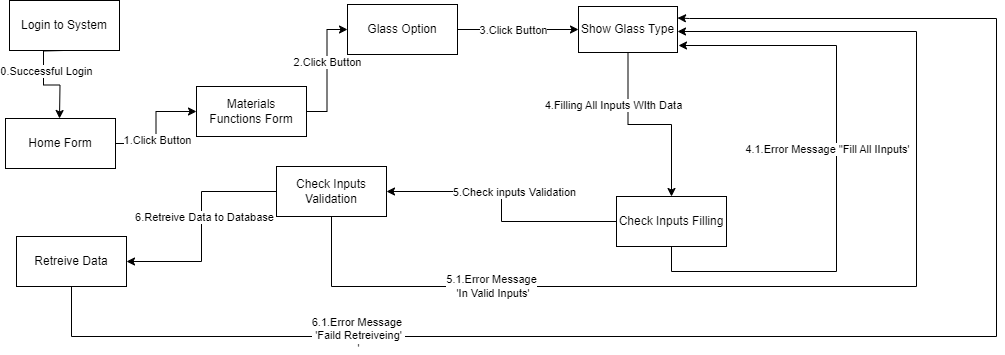

The diagram above was exported from draw.io. Its source (the exported page's mxGraphModel, read from the mxfile embedded in the PNG):
<mxGraphModel dx="1106" dy="458" grid="0" gridSize="10" guides="1" tooltips="1" connect="1" arrows="1" fold="1" page="1" pageScale="1" pageWidth="850" pageHeight="1100" math="0" shadow="0">
  <root>
    <mxCell id="_-QHpzRJqyhPH5qPCHVE-0" />
    <mxCell id="_-QHpzRJqyhPH5qPCHVE-1" parent="_-QHpzRJqyhPH5qPCHVE-0" />
    <mxCell id="_-QHpzRJqyhPH5qPCHVE-2" style="edgeStyle=orthogonalEdgeStyle;rounded=0;orthogonalLoop=1;jettySize=auto;html=1;entryX=0;entryY=0.5;entryDx=0;entryDy=0;" parent="_-QHpzRJqyhPH5qPCHVE-1" source="_-QHpzRJqyhPH5qPCHVE-4" target="_-QHpzRJqyhPH5qPCHVE-7" edge="1">
      <mxGeometry relative="1" as="geometry" />
    </mxCell>
    <mxCell id="_-QHpzRJqyhPH5qPCHVE-3" value="1.Click Button" style="edgeLabel;html=1;align=center;verticalAlign=middle;resizable=0;points=[];" parent="_-QHpzRJqyhPH5qPCHVE-2" vertex="1" connectable="0">
      <mxGeometry x="-0.2235" y="-1" relative="1" as="geometry">
        <mxPoint as="offset" />
      </mxGeometry>
    </mxCell>
    <mxCell id="_-QHpzRJqyhPH5qPCHVE-4" value="Home Form" style="html=1;whiteSpace=wrap;" parent="_-QHpzRJqyhPH5qPCHVE-1" vertex="1">
      <mxGeometry x="9" y="142" width="110" height="50" as="geometry" />
    </mxCell>
    <mxCell id="_-QHpzRJqyhPH5qPCHVE-5" style="edgeStyle=orthogonalEdgeStyle;rounded=0;orthogonalLoop=1;jettySize=auto;html=1;entryX=0;entryY=0.5;entryDx=0;entryDy=0;" parent="_-QHpzRJqyhPH5qPCHVE-1" source="_-QHpzRJqyhPH5qPCHVE-7" target="_-QHpzRJqyhPH5qPCHVE-26" edge="1">
      <mxGeometry relative="1" as="geometry" />
    </mxCell>
    <mxCell id="_-QHpzRJqyhPH5qPCHVE-6" value="2.Click Button" style="edgeLabel;html=1;align=center;verticalAlign=middle;resizable=0;points=[];" parent="_-QHpzRJqyhPH5qPCHVE-5" vertex="1" connectable="0">
      <mxGeometry x="0.1429" relative="1" as="geometry">
        <mxPoint as="offset" />
      </mxGeometry>
    </mxCell>
    <mxCell id="_-QHpzRJqyhPH5qPCHVE-7" value="Materials&lt;br&gt;Functions Form" style="html=1;whiteSpace=wrap;" parent="_-QHpzRJqyhPH5qPCHVE-1" vertex="1">
      <mxGeometry x="200" y="110" width="110" height="50" as="geometry" />
    </mxCell>
    <mxCell id="_-QHpzRJqyhPH5qPCHVE-8" style="edgeStyle=orthogonalEdgeStyle;rounded=0;orthogonalLoop=1;jettySize=auto;html=1;exitX=0.5;exitY=1;exitDx=0;exitDy=0;" parent="_-QHpzRJqyhPH5qPCHVE-1" source="_-QHpzRJqyhPH5qPCHVE-10" target="_-QHpzRJqyhPH5qPCHVE-15" edge="1">
      <mxGeometry relative="1" as="geometry" />
    </mxCell>
    <mxCell id="_-QHpzRJqyhPH5qPCHVE-9" value="4.Filling All Inputs WIth Data" style="edgeLabel;html=1;align=center;verticalAlign=middle;resizable=0;points=[];" parent="_-QHpzRJqyhPH5qPCHVE-8" vertex="1" connectable="0">
      <mxGeometry x="-0.0857" y="6" relative="1" as="geometry">
        <mxPoint x="-29" y="-14" as="offset" />
      </mxGeometry>
    </mxCell>
    <mxCell id="_-QHpzRJqyhPH5qPCHVE-10" value="Show Glass Type" style="html=1;whiteSpace=wrap;" parent="_-QHpzRJqyhPH5qPCHVE-1" vertex="1">
      <mxGeometry x="582" y="30" width="99" height="46" as="geometry" />
    </mxCell>
    <mxCell id="_-QHpzRJqyhPH5qPCHVE-11" style="edgeStyle=orthogonalEdgeStyle;rounded=0;orthogonalLoop=1;jettySize=auto;html=1;exitX=1;exitY=0.5;exitDx=0;exitDy=0;" parent="_-QHpzRJqyhPH5qPCHVE-1" source="_-QHpzRJqyhPH5qPCHVE-15" edge="1">
      <mxGeometry relative="1" as="geometry">
        <Array as="points">
          <mxPoint x="675" y="245" />
          <mxPoint x="675" y="295" />
          <mxPoint x="840" y="295" />
          <mxPoint x="840" y="69" />
        </Array>
        <mxPoint x="682" y="69" as="targetPoint" />
      </mxGeometry>
    </mxCell>
    <mxCell id="_-QHpzRJqyhPH5qPCHVE-12" value="4.1.Error Message &quot;Fill All IInputs'" style="edgeLabel;html=1;align=center;verticalAlign=middle;resizable=0;points=[];" parent="_-QHpzRJqyhPH5qPCHVE-11" vertex="1" connectable="0">
      <mxGeometry x="0.1216" y="1" relative="1" as="geometry">
        <mxPoint x="-9" y="-26" as="offset" />
      </mxGeometry>
    </mxCell>
    <mxCell id="_-QHpzRJqyhPH5qPCHVE-13" style="edgeStyle=orthogonalEdgeStyle;rounded=0;orthogonalLoop=1;jettySize=auto;html=1;entryX=1;entryY=0.5;entryDx=0;entryDy=0;" parent="_-QHpzRJqyhPH5qPCHVE-1" source="_-QHpzRJqyhPH5qPCHVE-15" target="_-QHpzRJqyhPH5qPCHVE-20" edge="1">
      <mxGeometry relative="1" as="geometry">
        <mxPoint x="570" y="265" as="targetPoint" />
      </mxGeometry>
    </mxCell>
    <mxCell id="_-QHpzRJqyhPH5qPCHVE-14" value="5.Check inputs Validation" style="edgeLabel;html=1;align=center;verticalAlign=middle;resizable=0;points=[];" parent="_-QHpzRJqyhPH5qPCHVE-13" vertex="1" connectable="0">
      <mxGeometry x="0.1769" y="-2" relative="1" as="geometry">
        <mxPoint x="20" y="2" as="offset" />
      </mxGeometry>
    </mxCell>
    <mxCell id="_-QHpzRJqyhPH5qPCHVE-15" value="Check Inputs Filling" style="html=1;whiteSpace=wrap;" parent="_-QHpzRJqyhPH5qPCHVE-1" vertex="1">
      <mxGeometry x="620" y="220" width="110" height="50" as="geometry" />
    </mxCell>
    <mxCell id="_-QHpzRJqyhPH5qPCHVE-16" style="edgeStyle=orthogonalEdgeStyle;rounded=0;orthogonalLoop=1;jettySize=auto;html=1;entryX=1;entryY=0.5;entryDx=0;entryDy=0;" parent="_-QHpzRJqyhPH5qPCHVE-1" source="_-QHpzRJqyhPH5qPCHVE-20" target="_-QHpzRJqyhPH5qPCHVE-23" edge="1">
      <mxGeometry relative="1" as="geometry" />
    </mxCell>
    <mxCell id="_-QHpzRJqyhPH5qPCHVE-17" value="6.Retreive&amp;nbsp;Data to Database" style="edgeLabel;html=1;align=center;verticalAlign=middle;resizable=0;points=[];" parent="_-QHpzRJqyhPH5qPCHVE-16" vertex="1" connectable="0">
      <mxGeometry x="-0.0933" y="2" relative="1" as="geometry">
        <mxPoint as="offset" />
      </mxGeometry>
    </mxCell>
    <mxCell id="_-QHpzRJqyhPH5qPCHVE-18" style="edgeStyle=orthogonalEdgeStyle;rounded=0;orthogonalLoop=1;jettySize=auto;html=1;" parent="_-QHpzRJqyhPH5qPCHVE-1" source="_-QHpzRJqyhPH5qPCHVE-20" target="_-QHpzRJqyhPH5qPCHVE-10" edge="1">
      <mxGeometry relative="1" as="geometry">
        <Array as="points">
          <mxPoint x="335" y="310" />
          <mxPoint x="920" y="310" />
          <mxPoint x="920" y="55" />
        </Array>
      </mxGeometry>
    </mxCell>
    <mxCell id="_-QHpzRJqyhPH5qPCHVE-19" value="5.1.Error Message&lt;br style=&quot;border-color: var(--border-color);&quot;&gt;&amp;nbsp;'In Valid Inputs'" style="edgeLabel;html=1;align=center;verticalAlign=middle;resizable=0;points=[];" parent="_-QHpzRJqyhPH5qPCHVE-18" vertex="1" connectable="0">
      <mxGeometry x="-0.6022" y="1" relative="1" as="geometry">
        <mxPoint as="offset" />
      </mxGeometry>
    </mxCell>
    <mxCell id="_-QHpzRJqyhPH5qPCHVE-20" value="Check Inputs Validation" style="html=1;whiteSpace=wrap;" parent="_-QHpzRJqyhPH5qPCHVE-1" vertex="1">
      <mxGeometry x="280" y="190" width="110" height="50" as="geometry" />
    </mxCell>
    <mxCell id="_-QHpzRJqyhPH5qPCHVE-21" style="edgeStyle=orthogonalEdgeStyle;rounded=0;orthogonalLoop=1;jettySize=auto;html=1;entryX=1;entryY=0.25;entryDx=0;entryDy=0;" parent="_-QHpzRJqyhPH5qPCHVE-1" source="_-QHpzRJqyhPH5qPCHVE-23" target="_-QHpzRJqyhPH5qPCHVE-10" edge="1">
      <mxGeometry relative="1" as="geometry">
        <Array as="points">
          <mxPoint x="75" y="360" />
          <mxPoint x="1000" y="360" />
          <mxPoint x="1000" y="42" />
          <mxPoint x="693" y="42" />
        </Array>
        <mxPoint x="693" y="28" as="targetPoint" />
      </mxGeometry>
    </mxCell>
    <mxCell id="_-QHpzRJqyhPH5qPCHVE-22" value="6.1.Error Message&amp;nbsp;&lt;br style=&quot;border-color: var(--border-color);&quot;&gt;'Faild Retreiveing'&lt;br&gt;'" style="edgeLabel;html=1;align=center;verticalAlign=middle;resizable=0;points=[];" parent="_-QHpzRJqyhPH5qPCHVE-21" vertex="1" connectable="0">
      <mxGeometry x="-0.5849" y="2" relative="1" as="geometry">
        <mxPoint x="1" as="offset" />
      </mxGeometry>
    </mxCell>
    <mxCell id="_-QHpzRJqyhPH5qPCHVE-23" value="Retreive Data" style="html=1;whiteSpace=wrap;" parent="_-QHpzRJqyhPH5qPCHVE-1" vertex="1">
      <mxGeometry x="20" y="260" width="110" height="50" as="geometry" />
    </mxCell>
    <mxCell id="_-QHpzRJqyhPH5qPCHVE-24" style="edgeStyle=orthogonalEdgeStyle;rounded=0;orthogonalLoop=1;jettySize=auto;html=1;entryX=0;entryY=0.5;entryDx=0;entryDy=0;" parent="_-QHpzRJqyhPH5qPCHVE-1" source="_-QHpzRJqyhPH5qPCHVE-26" target="_-QHpzRJqyhPH5qPCHVE-10" edge="1">
      <mxGeometry relative="1" as="geometry" />
    </mxCell>
    <mxCell id="_-QHpzRJqyhPH5qPCHVE-25" value="3.Click Button" style="edgeLabel;html=1;align=center;verticalAlign=middle;resizable=0;points=[];" parent="_-QHpzRJqyhPH5qPCHVE-24" vertex="1" connectable="0">
      <mxGeometry x="0.1" y="-1" relative="1" as="geometry">
        <mxPoint x="-12" y="-1" as="offset" />
      </mxGeometry>
    </mxCell>
    <mxCell id="_-QHpzRJqyhPH5qPCHVE-26" value="Glass Option" style="html=1;whiteSpace=wrap;" parent="_-QHpzRJqyhPH5qPCHVE-1" vertex="1">
      <mxGeometry x="351" y="28" width="110" height="50" as="geometry" />
    </mxCell>
    <mxCell id="_-QHpzRJqyhPH5qPCHVE-27" style="edgeStyle=orthogonalEdgeStyle;rounded=0;orthogonalLoop=1;jettySize=auto;html=1;entryX=0.5;entryY=0;entryDx=0;entryDy=0;" parent="_-QHpzRJqyhPH5qPCHVE-1" edge="1">
      <mxGeometry relative="1" as="geometry">
        <mxPoint x="67" y="74" as="sourcePoint" />
        <mxPoint x="63" y="142" as="targetPoint" />
      </mxGeometry>
    </mxCell>
    <mxCell id="_-QHpzRJqyhPH5qPCHVE-28" value="0.Successful Login" style="edgeLabel;html=1;align=center;verticalAlign=middle;resizable=0;points=[];" parent="_-QHpzRJqyhPH5qPCHVE-27" vertex="1" connectable="0">
      <mxGeometry x="-0.2222" y="2" relative="1" as="geometry">
        <mxPoint as="offset" />
      </mxGeometry>
    </mxCell>
    <mxCell id="_-QHpzRJqyhPH5qPCHVE-29" value="Login to System" style="html=1;whiteSpace=wrap;" parent="_-QHpzRJqyhPH5qPCHVE-1" vertex="1">
      <mxGeometry x="13" y="24" width="110" height="50" as="geometry" />
    </mxCell>
  </root>
</mxGraphModel>